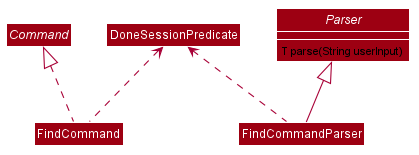

The diagram above was rendered by PlantUML. Its source (embedded in the PNG):
@startuml









skinparam BackgroundColor #FFFFFFF

skinparam Shadowing false

skinparam Class {
    FontColor #FFFFFF
    BorderThickness 1
    BorderColor #FFFFFF
    StereotypeFontColor #FFFFFF
    FontName Arial
}

skinparam Actor {
    BorderColor #000000
    Color #000000
    FontName Arial
}

skinparam Sequence {
    MessageAlign center
    BoxFontSize 15
    BoxPadding 0
    BoxFontColor #FFFFFF
    FontName Arial
}

skinparam Participant {
    FontColor #FFFFFFF
    Padding 20
}

skinparam MinClassWidth 50
skinparam ParticipantPadding 10
skinparam Shadowing false
skinparam DefaultTextAlignment center
skinparam packageStyle Rectangle

hide footbox
hide members
hide circle
show interface members
skinparam arrowThickness 1.1
skinparam classBackgroundColor #9D0012

abstract class Command

interface Parser {
	T parse(String userInput)
}

class FindCommand

class DoneSessionPredicate

class FindCommandParser

Command <|.. FindCommand

Parser <|-- FindCommandParser

DoneSessionPredicate <.. FindCommand
DoneSessionPredicate <.. FindCommandParser


@enduml